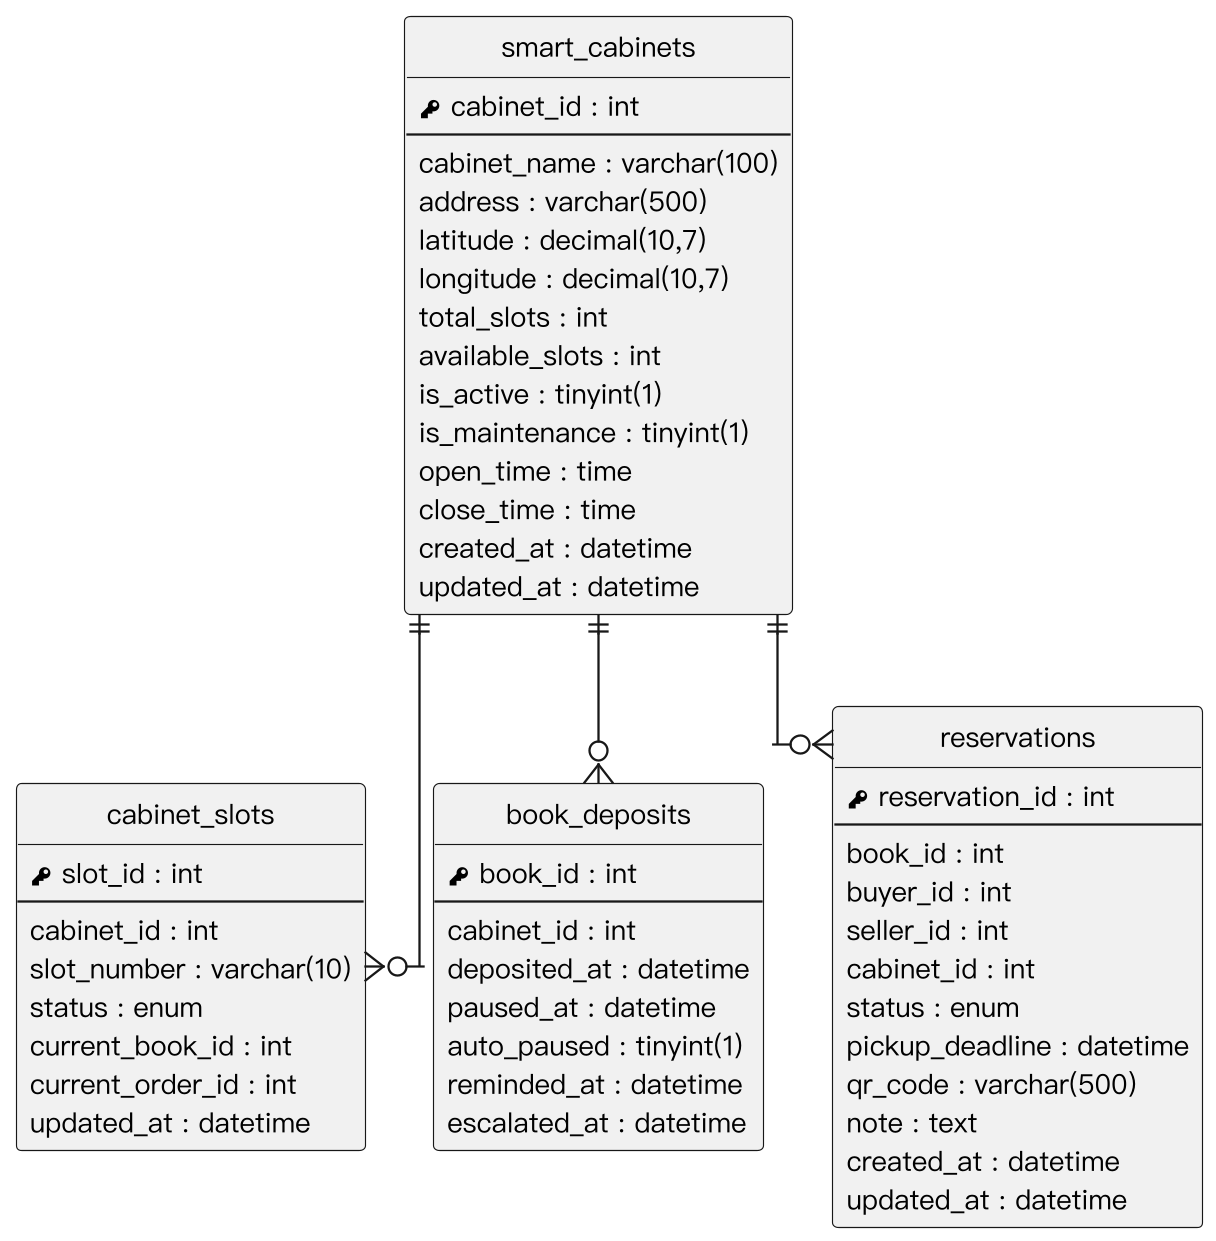

The diagram above was rendered by PlantUML. Its source (embedded in the PNG):
@startuml
skinparam monochrome true
skinparam shadowing false
skinparam dpi 220
skinparam defaultFontName "PingFang TC"
skinparam defaultFontSize 12
skinparam linetype ortho
skinparam nodesep 30
skinparam ranksep 40
hide circle
hide empty methods

entity "smart_cabinets" as smart_cabinets {
  {field} <&key> cabinet_id : int
  --
  {field} cabinet_name : varchar(100)
  {field} address : varchar(500)
  {field} latitude : decimal(10,7)
  {field} longitude : decimal(10,7)
  {field} total_slots : int
  {field} available_slots : int
  {field} is_active : tinyint(1)
  {field} is_maintenance : tinyint(1)
  {field} open_time : time
  {field} close_time : time
  {field} created_at : datetime
  {field} updated_at : datetime
}
entity "cabinet_slots" as cabinet_slots {
  {field} <&key> slot_id : int
  --
  {field} cabinet_id : int
  {field} slot_number : varchar(10)
  {field} status : enum
  {field} current_book_id : int
  {field} current_order_id : int
  {field} updated_at : datetime
}
entity "book_deposits" as book_deposits {
  {field} <&key> book_id : int
  --
  {field} cabinet_id : int
  {field} deposited_at : datetime
  {field} paused_at : datetime
  {field} auto_paused : tinyint(1)
  {field} reminded_at : datetime
  {field} escalated_at : datetime
}
entity "reservations" as reservations {
  {field} <&key> reservation_id : int
  --
  {field} book_id : int
  {field} buyer_id : int
  {field} seller_id : int
  {field} cabinet_id : int
  {field} status : enum
  {field} pickup_deadline : datetime
  {field} qr_code : varchar(500)
  {field} note : text
  {field} created_at : datetime
  {field} updated_at : datetime
}
smart_cabinets ||--o{ cabinet_slots
smart_cabinets ||--o{ book_deposits
smart_cabinets ||--o{ reservations
@enduml